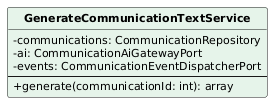

The diagram above was rendered by PlantUML. Its source (embedded in the PNG):
@startuml
skinparam classAttributeIconSize 0
skinparam classFontStyle bold
skinparam classFontSize 13
skinparam classAttributeFontSize 11
skinparam shadowing false
hide circle
class GenerateCommunicationTextService #E6F4EA {
  -communications: CommunicationRepository
  -ai: CommunicationAiGatewayPort
  -events: CommunicationEventDispatcherPort
  --
  +generate(communicationId: int): array
}
@enduml